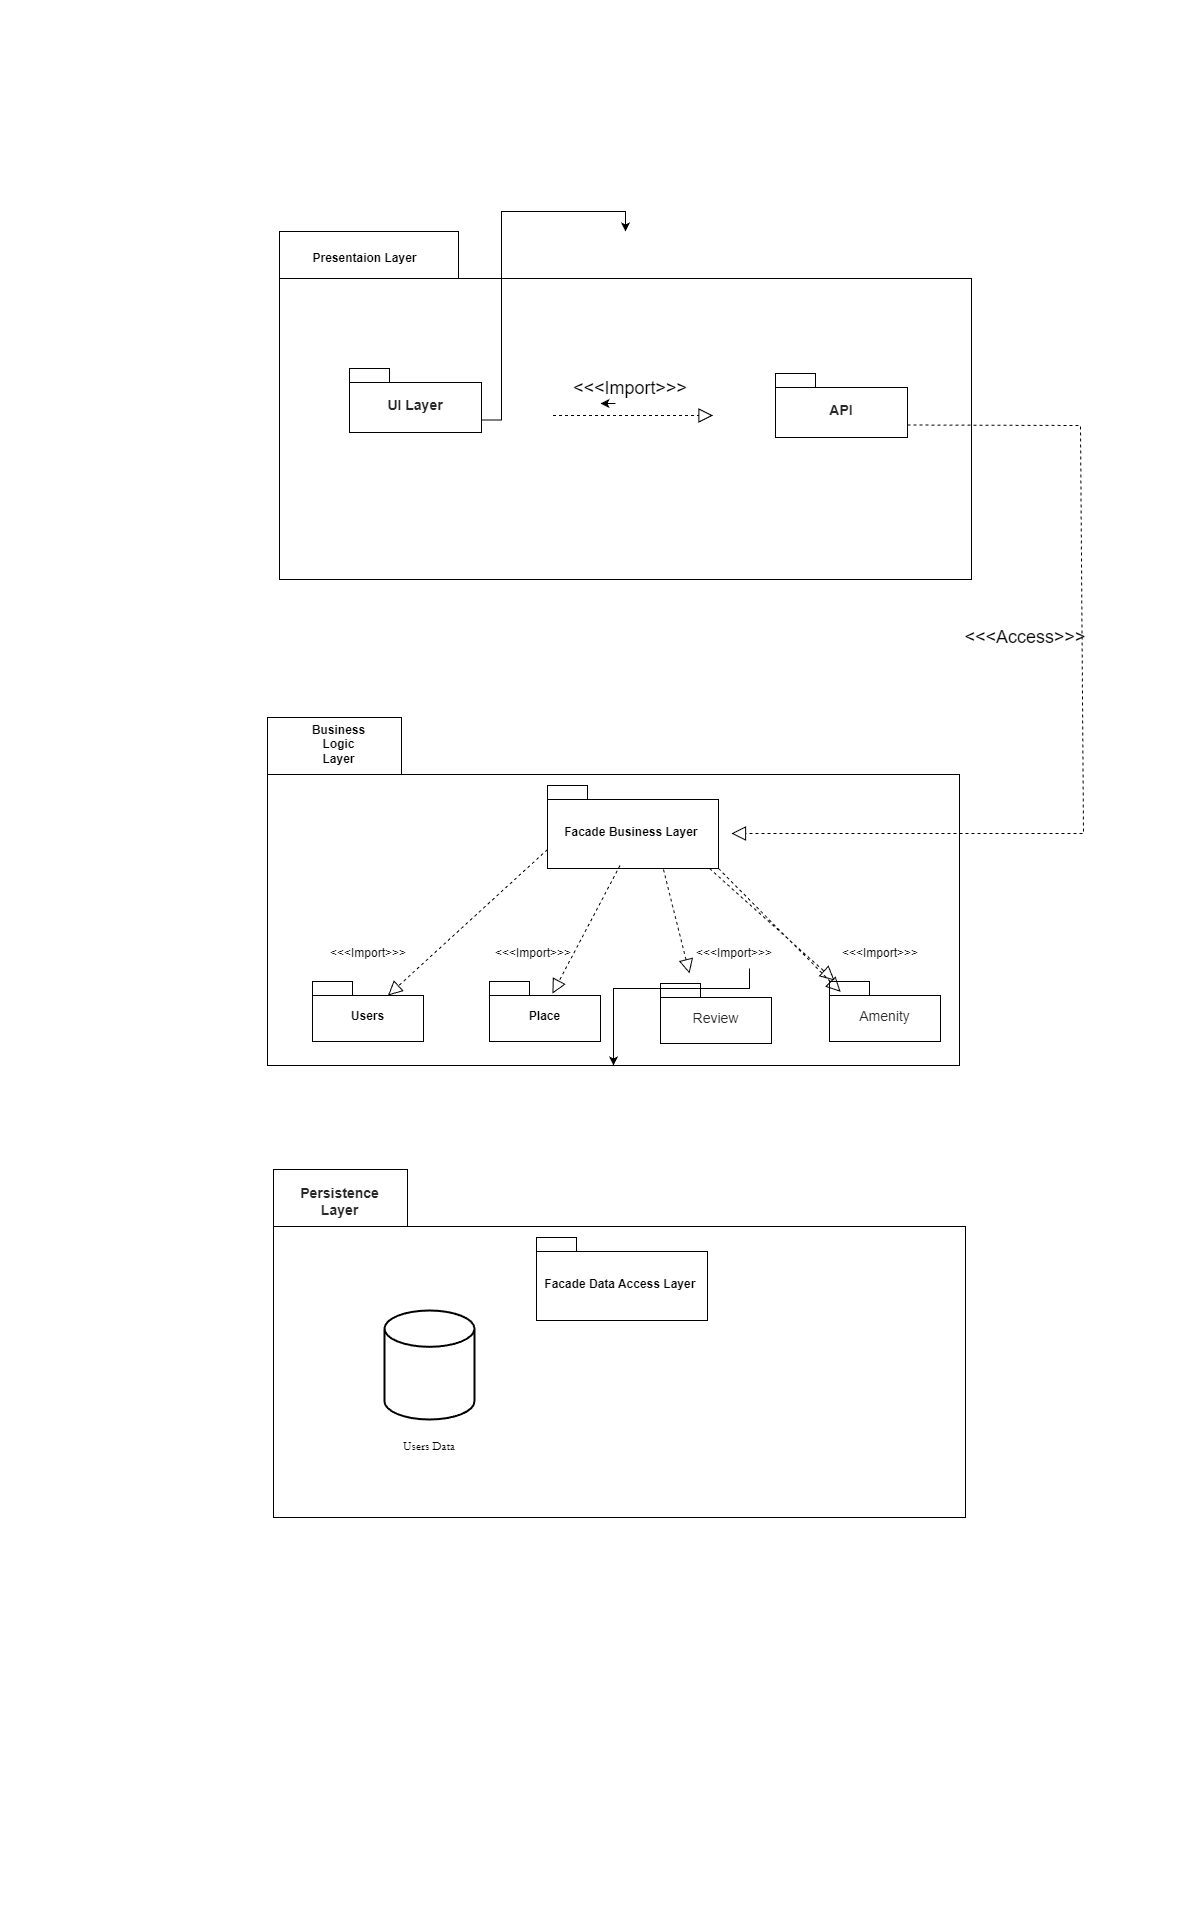

The diagram above was exported from draw.io. Its source (the exported page's mxGraphModel, read from the mxfile embedded in the PNG):
<mxGraphModel dx="1360" dy="800" grid="0" gridSize="10" guides="1" tooltips="1" connect="1" arrows="1" fold="1" page="1" pageScale="1" pageWidth="1200" pageHeight="1920" background="light-dark(#FFFFFF,#FFFFFF)" math="0" shadow="0">
  <root>
    <mxCell id="0" />
    <mxCell id="1" parent="0" />
    <mxCell id="U_cA_SyvmGwaM6n2xoxu-17" parent="1" style="shape=folder;fontStyle=1;spacingTop=10;tabWidth=179;tabHeight=47;tabPosition=left;html=1;whiteSpace=wrap;fontColor=light-dark(#000000,#000000);gradientColor=default;strokeColor=light-dark(#000000,#000000);fillColor=none;" value="" vertex="1">
      <mxGeometry height="348" width="692" x="279" y="231" as="geometry" />
    </mxCell>
    <mxCell id="U_cA_SyvmGwaM6n2xoxu-18" parent="1" style="text;align=center;fontStyle=1;verticalAlign=middle;spacingLeft=3;spacingRight=3;rotatable=0;points=[[0,0.5],[1,0.5]];portConstraint=eastwest;html=1;fontColor=light-dark(#000000,#000000);" value="&lt;span style=&quot;text-wrap-mode: wrap;&quot;&gt;Presentaion&amp;nbsp;&lt;/span&gt;&lt;span style=&quot;text-wrap-mode: wrap; background-color: transparent;&quot;&gt;Layer&lt;/span&gt;" vertex="1">
      <mxGeometry height="34" width="133" x="297" y="241" as="geometry" />
    </mxCell>
    <mxCell id="U_cA_SyvmGwaM6n2xoxu-19" parent="1" style="shape=folder;fontStyle=1;spacingTop=10;tabWidth=40;tabHeight=14;tabPosition=left;html=1;whiteSpace=wrap;fillColor=none;fontColor=light-dark(#000000,#050505);strokeColor=light-dark(#000000,#000000);" value="&lt;strong style=&quot;box-sizing: border-box; font-weight: bold; font-family: aktiv-grotesk, sans-serif; font-size: 14px; text-align: start;&quot;&gt;&lt;font style=&quot;color: light-dark(rgb(41, 39, 40), rgb(0, 0, 0));&quot;&gt;API&lt;/font&gt;&lt;/strong&gt;" vertex="1">
      <mxGeometry height="64" width="132" x="775" y="373" as="geometry" />
    </mxCell>
    <mxCell id="U_cA_SyvmGwaM6n2xoxu-20" parent="1" style="shape=folder;fontStyle=1;spacingTop=10;tabWidth=134;tabHeight=57;tabPosition=left;html=1;whiteSpace=wrap;fontColor=light-dark(#000000,#000000);gradientColor=default;strokeColor=light-dark(#000000,#000000);fillColor=none;" value="" vertex="1">
      <mxGeometry height="348" width="692" x="267" y="717" as="geometry" />
    </mxCell>
    <mxCell id="U_cA_SyvmGwaM6n2xoxu-21" parent="1" style="text;align=center;fontStyle=1;verticalAlign=middle;spacingLeft=3;spacingRight=3;rotatable=0;points=[[0,0.5],[1,0.5]];portConstraint=eastwest;html=1;fontColor=light-dark(#000000,#000000);" value="&lt;span style=&quot;text-wrap-mode: wrap;&quot;&gt;Business Logic Layer&lt;/span&gt;" vertex="1">
      <mxGeometry height="27" width="67" x="304" y="730" as="geometry" />
    </mxCell>
    <mxCell id="29xlkHmspnSca1F2VeoQ-2" edge="1" parent="1" source="U_cA_SyvmGwaM6n2xoxu-24" style="edgeStyle=orthogonalEdgeStyle;rounded=0;orthogonalLoop=1;jettySize=auto;html=1;exitX=0;exitY=0;exitDx=132;exitDy=51.5;exitPerimeter=0;" target="U_cA_SyvmGwaM6n2xoxu-17">
      <mxGeometry relative="1" as="geometry" />
    </mxCell>
    <mxCell id="U_cA_SyvmGwaM6n2xoxu-24" parent="1" style="shape=folder;fontStyle=1;spacingTop=10;tabWidth=40;tabHeight=14;tabPosition=left;html=1;whiteSpace=wrap;fillColor=none;fontColor=light-dark(#000000,#050505);strokeColor=light-dark(#000000,#000000);shadow=0;" value="&lt;strong style=&quot;box-sizing: border-box; font-weight: bold; font-family: aktiv-grotesk, sans-serif; font-size: 14px; text-align: start;&quot;&gt;&lt;font style=&quot;color: light-dark(rgb(41, 39, 40), rgb(0, 0, 0));&quot;&gt;UI Layer&lt;/font&gt;&lt;/strong&gt;" vertex="1">
      <mxGeometry height="64" width="132" x="349" y="368" as="geometry" />
    </mxCell>
    <mxCell id="U_cA_SyvmGwaM6n2xoxu-25" parent="1" style="shape=folder;fontStyle=1;spacingTop=10;tabWidth=40;tabHeight=14;tabPosition=left;html=1;whiteSpace=wrap;strokeColor=light-dark(#000000,#000000);fillColor=none;" value="&lt;font style=&quot;color: light-dark(rgb(0, 0, 0), rgb(0, 0, 0));&quot;&gt;Users&lt;/font&gt;" vertex="1">
      <mxGeometry height="60" width="111" x="312" y="981" as="geometry" />
    </mxCell>
    <mxCell id="U_cA_SyvmGwaM6n2xoxu-26" parent="1" style="shape=folder;fontStyle=1;spacingTop=10;tabWidth=40;tabHeight=14;tabPosition=left;html=1;whiteSpace=wrap;strokeColor=light-dark(#000000,#000000);fillColor=none;" value="&lt;font style=&quot;color: light-dark(rgb(0, 0, 0), rgb(0, 0, 0));&quot;&gt;Facade Business Layer&amp;nbsp;&lt;/font&gt;" vertex="1">
      <mxGeometry height="83" width="171" x="547" y="785" as="geometry" />
    </mxCell>
    <mxCell id="U_cA_SyvmGwaM6n2xoxu-27" parent="1" style="shape=folder;fontStyle=1;spacingTop=10;tabWidth=40;tabHeight=14;tabPosition=left;html=1;whiteSpace=wrap;strokeColor=light-dark(#000000,#000000);fillColor=none;" value="&lt;font style=&quot;color: light-dark(rgb(0, 0, 0), rgb(0, 0, 0));&quot;&gt;Place&lt;/font&gt;" vertex="1">
      <mxGeometry height="60" width="111" x="489" y="981" as="geometry" />
    </mxCell>
    <mxCell id="U_cA_SyvmGwaM6n2xoxu-28" parent="1" style="shape=folder;fontStyle=1;spacingTop=10;tabWidth=40;tabHeight=14;tabPosition=left;html=1;whiteSpace=wrap;strokeColor=light-dark(#000000,#000000);fillColor=none;" value="&lt;span style=&quot;font-size: 14px; font-weight: 400; text-align: start;&quot;&gt;&lt;font style=&quot;color: light-dark(rgb(41, 39, 40), rgb(0, 0, 0));&quot; face=&quot;Helvetica&quot;&gt;Review&lt;/font&gt;&lt;/span&gt;" vertex="1">
      <mxGeometry height="60" width="111" x="660" y="983" as="geometry" />
    </mxCell>
    <mxCell id="U_cA_SyvmGwaM6n2xoxu-29" parent="1" style="shape=folder;fontStyle=1;spacingTop=10;tabWidth=40;tabHeight=14;tabPosition=left;html=1;whiteSpace=wrap;strokeColor=light-dark(#000000,#000000);fillColor=none;" value="&lt;span style=&quot;font-family: aktiv-grotesk, sans-serif; font-size: 14px; font-weight: 400; text-align: start;&quot;&gt;&lt;font style=&quot;color: light-dark(rgb(41, 39, 40), rgb(0, 0, 0));&quot;&gt;Amenity&lt;/font&gt;&lt;/span&gt;" vertex="1">
      <mxGeometry height="60" width="111" x="829" y="981" as="geometry" />
    </mxCell>
    <mxCell id="s6pMm63HEs7wnxBCDYc2-1" parent="1" style="shape=folder;fontStyle=1;spacingTop=10;tabWidth=134;tabHeight=57;tabPosition=left;html=1;whiteSpace=wrap;fontColor=light-dark(#000000,#000000);gradientColor=default;strokeColor=light-dark(#000000,#000000);fillColor=none;" value="" vertex="1">
      <mxGeometry height="348" width="692" x="273" y="1169" as="geometry" />
    </mxCell>
    <mxCell id="s6pMm63HEs7wnxBCDYc2-2" parent="1" style="text;align=center;fontStyle=1;verticalAlign=middle;spacingLeft=3;spacingRight=3;rotatable=0;points=[[0,0.5],[1,0.5]];portConstraint=eastwest;html=1;fontColor=light-dark(#000000,#000000);" value="&lt;strong style=&quot;box-sizing: border-box; font-weight: bold; font-family: aktiv-grotesk, sans-serif; font-size: 14px; text-align: start; text-wrap-mode: wrap;&quot;&gt;&lt;font style=&quot;color: light-dark(rgb(41, 39, 40), rgb(0, 0, 0));&quot;&gt;Persistence Layer&lt;/font&gt;&lt;/strong&gt;" vertex="1">
      <mxGeometry height="27" width="67" x="305" y="1188" as="geometry" />
    </mxCell>
    <mxCell id="s6pMm63HEs7wnxBCDYc2-3" parent="1" style="shape=folder;fontStyle=1;spacingTop=10;tabWidth=40;tabHeight=14;tabPosition=left;html=1;whiteSpace=wrap;strokeColor=light-dark(#000000,#000000);fillColor=none;" value="&lt;span&gt;&lt;font style=&quot;color: light-dark(rgb(0, 0, 0), rgb(0, 0, 0));&quot;&gt;Facade Data Access Layer&amp;nbsp;&lt;/font&gt;&lt;/span&gt;" vertex="1">
      <mxGeometry height="83" width="171" x="536" y="1237" as="geometry" />
    </mxCell>
    <mxCell id="s6pMm63HEs7wnxBCDYc2-4" parent="1" style="strokeWidth=2;html=1;shape=mxgraph.flowchart.database;whiteSpace=wrap;fontColor=light-dark(#FFFFFF,#FFFFFF);labelPosition=left;verticalLabelPosition=middle;align=right;verticalAlign=middle;textDirection=ltr;fillColor=light-dark(#FFFFFF,#FFFFFF);strokeColor=light-dark(#000000,#000000);" value="" vertex="1">
      <mxGeometry height="109" width="90" x="384" y="1310" as="geometry" />
    </mxCell>
    <mxCell id="s6pMm63HEs7wnxBCDYc2-6" parent="1" style="whiteSpace=wrap;html=1;fillColor=none;fontColor=light-dark(#000000,#000000);strokeColor=none;" value="&lt;font style=&quot;&quot; face=&quot;Garamond&quot;&gt;Users Data&lt;/font&gt;" vertex="1">
      <mxGeometry height="48" width="104" x="377" y="1422" as="geometry" />
    </mxCell>
    <mxCell id="Ju5dG9ltuZfRY7HHJiel-2" edge="1" parent="1" style="endArrow=block;dashed=1;endFill=0;endSize=12;html=1;rounded=0;strokeColor=light-dark(#000000,#010101);fontSize=16;" value="">
      <mxGeometry relative="1" width="160" as="geometry">
        <mxPoint x="552.5" y="415" as="sourcePoint" />
        <mxPoint x="712.5" y="415" as="targetPoint" />
      </mxGeometry>
    </mxCell>
    <mxCell id="Ju5dG9ltuZfRY7HHJiel-3" parent="1" style="text;html=1;whiteSpace=wrap;strokeColor=none;fillColor=none;align=center;verticalAlign=middle;rounded=0;fontColor=light-dark(#000000,#000000);fontSize=18;" value="&amp;lt;&amp;lt;&amp;lt;Import&amp;gt;&amp;gt;&amp;gt;" vertex="1">
      <mxGeometry height="30" width="60" x="600" y="373" as="geometry" />
    </mxCell>
    <mxCell id="Ju5dG9ltuZfRY7HHJiel-4" edge="1" parent="1" source="Ju5dG9ltuZfRY7HHJiel-3" style="edgeStyle=orthogonalEdgeStyle;rounded=0;orthogonalLoop=1;jettySize=auto;html=1;exitX=0.25;exitY=1;exitDx=0;exitDy=0;entryX=0;entryY=1;entryDx=0;entryDy=0;" target="Ju5dG9ltuZfRY7HHJiel-3">
      <mxGeometry relative="1" as="geometry" />
    </mxCell>
    <mxCell id="Ju5dG9ltuZfRY7HHJiel-6" edge="1" parent="1" source="U_cA_SyvmGwaM6n2xoxu-19" style="endArrow=block;dashed=1;endFill=0;endSize=12;html=1;rounded=0;strokeColor=light-dark(#000000,#000000);exitX=0;exitY=0;exitDx=132;exitDy=51.5;exitPerimeter=0;" value="">
      <mxGeometry relative="1" width="160" as="geometry">
        <Array as="points">
          <mxPoint x="1080" y="425" />
          <mxPoint x="1083" y="833" />
        </Array>
        <mxPoint x="754" y="550" as="sourcePoint" />
        <mxPoint x="731" y="833" as="targetPoint" />
      </mxGeometry>
    </mxCell>
    <mxCell id="Ju5dG9ltuZfRY7HHJiel-7" parent="1" style="text;html=1;whiteSpace=wrap;strokeColor=none;fillColor=none;align=center;verticalAlign=middle;rounded=0;fontColor=light-dark(#000000,#000000);fontSize=18;" value="&amp;lt;&amp;lt;&amp;lt;Access&amp;gt;&amp;gt;&amp;gt;" vertex="1">
      <mxGeometry height="30" width="60" x="995" y="622" as="geometry" />
    </mxCell>
    <mxCell id="Ju5dG9ltuZfRY7HHJiel-9" edge="1" parent="1" source="U_cA_SyvmGwaM6n2xoxu-26" style="endArrow=block;dashed=1;endFill=0;endSize=12;html=1;rounded=0;exitX=0;exitY=0;exitDx=171;exitDy=83;exitPerimeter=0;entryX=0.1;entryY=0.174;entryDx=0;entryDy=0;entryPerimeter=0;" target="U_cA_SyvmGwaM6n2xoxu-29" value="">
      <mxGeometry relative="1" width="160" as="geometry">
        <mxPoint x="615" y="948" as="sourcePoint" />
        <mxPoint x="775" y="948" as="targetPoint" />
      </mxGeometry>
    </mxCell>
    <mxCell id="Ju5dG9ltuZfRY7HHJiel-11" edge="1" parent="1" style="endArrow=block;dashed=1;endFill=0;endSize=12;html=1;rounded=0;fontColor=light-dark(#000000,#000000);strokeColor=light-dark(#000000,#000000);" value="">
      <mxGeometry relative="1" width="160" as="geometry">
        <mxPoint x="709" y="868" as="sourcePoint" />
        <mxPoint x="834" y="980" as="targetPoint" />
      </mxGeometry>
    </mxCell>
    <mxCell id="Ju5dG9ltuZfRY7HHJiel-12" parent="1" style="text;html=1;whiteSpace=wrap;strokeColor=none;fillColor=none;align=center;verticalAlign=middle;rounded=0;fontColor=light-dark(#000000,#000000);fontSize=12;" value="&amp;lt;&amp;lt;&amp;lt;Import&amp;gt;&amp;gt;&amp;gt;" vertex="1">
      <mxGeometry height="30" width="60" x="850" y="938" as="geometry" />
    </mxCell>
    <mxCell id="Ju5dG9ltuZfRY7HHJiel-15" edge="1" parent="1" source="Ju5dG9ltuZfRY7HHJiel-13" style="edgeStyle=orthogonalEdgeStyle;rounded=0;orthogonalLoop=1;jettySize=auto;html=1;exitX=0.75;exitY=1;exitDx=0;exitDy=0;" target="U_cA_SyvmGwaM6n2xoxu-20">
      <mxGeometry relative="1" as="geometry" />
    </mxCell>
    <mxCell id="Ju5dG9ltuZfRY7HHJiel-13" parent="1" style="text;html=1;whiteSpace=wrap;strokeColor=none;fillColor=none;align=center;verticalAlign=middle;rounded=0;fontColor=light-dark(#000000,#000000);fontSize=12;" value="&amp;lt;&amp;lt;&amp;lt;Import&amp;gt;&amp;gt;&amp;gt;" vertex="1">
      <mxGeometry height="30" width="60" x="704" y="938" as="geometry" />
    </mxCell>
    <mxCell id="Ju5dG9ltuZfRY7HHJiel-14" edge="1" parent="1" style="endArrow=block;dashed=1;endFill=0;endSize=12;html=1;rounded=0;fontColor=light-dark(#000000,#000000);strokeColor=light-dark(#000000,#000000);" value="">
      <mxGeometry relative="1" width="160" as="geometry">
        <mxPoint x="663" y="869" as="sourcePoint" />
        <mxPoint x="689" y="973" as="targetPoint" />
      </mxGeometry>
    </mxCell>
    <mxCell id="Ju5dG9ltuZfRY7HHJiel-16" parent="1" style="text;html=1;whiteSpace=wrap;strokeColor=none;fillColor=none;align=center;verticalAlign=middle;rounded=0;fontColor=light-dark(#000000,#000000);fontSize=12;" value="&amp;lt;&amp;lt;&amp;lt;Import&amp;gt;&amp;gt;&amp;gt;" vertex="1">
      <mxGeometry height="30" width="60" x="337.5" y="938" as="geometry" />
    </mxCell>
    <mxCell id="Ju5dG9ltuZfRY7HHJiel-17" parent="1" style="text;html=1;whiteSpace=wrap;strokeColor=none;fillColor=none;align=center;verticalAlign=middle;rounded=0;fontColor=light-dark(#000000,#000000);fontSize=12;" value="&amp;lt;&amp;lt;&amp;lt;Import&amp;gt;&amp;gt;&amp;gt;" vertex="1">
      <mxGeometry height="30" width="60" x="503" y="938" as="geometry" />
    </mxCell>
    <mxCell id="Ju5dG9ltuZfRY7HHJiel-18" edge="1" parent="1" style="endArrow=block;dashed=1;endFill=0;endSize=12;html=1;rounded=0;fontColor=light-dark(#000000,#000000);strokeColor=light-dark(#000000,#000000);entryX=0.567;entryY=0.203;entryDx=0;entryDy=0;entryPerimeter=0;" target="U_cA_SyvmGwaM6n2xoxu-27" value="">
      <mxGeometry relative="1" width="160" as="geometry">
        <mxPoint x="619.5" y="865" as="sourcePoint" />
        <mxPoint x="645.5" y="969" as="targetPoint" />
      </mxGeometry>
    </mxCell>
    <mxCell id="Ju5dG9ltuZfRY7HHJiel-19" edge="1" parent="1" style="endArrow=block;dashed=1;endFill=0;endSize=12;html=1;rounded=0;fontColor=light-dark(#000000,#000000);strokeColor=light-dark(#000000,#000000);entryX=0;entryY=0;entryDx=75.5;entryDy=14;entryPerimeter=0;" target="U_cA_SyvmGwaM6n2xoxu-25" value="">
      <mxGeometry relative="1" width="160" as="geometry">
        <mxPoint x="547" y="849" as="sourcePoint" />
        <mxPoint x="479.5" y="977" as="targetPoint" />
      </mxGeometry>
    </mxCell>
  </root>
</mxGraphModel>